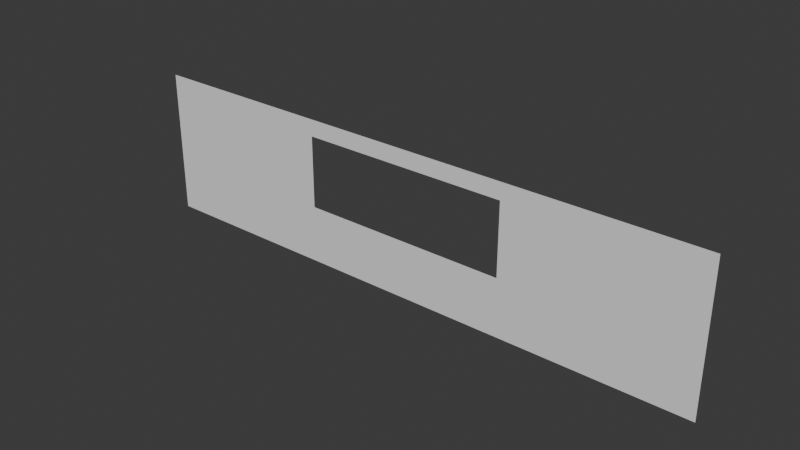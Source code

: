 # Source: WindowWall.blend  (saved by Blender 4.5.90; exported with 4.5.12 LTS)
import bpy
from mathutils import Matrix  # noqa: F401  (used for matrix-valued properties, if any)

bpy.ops.wm.read_factory_settings(use_empty=True)
scene = bpy.context.scene
scene.name = 'Scene'

# ---- collections
col_collection = bpy.data.collections.new('Collection'); scene.collection.children.link(col_collection)

# ---- world
world_world = bpy.data.worlds.new('World'); scene.world = world_world
world_world.use_nodes = True; world_world.node_tree.nodes.clear()
_N = world_world.node_tree.nodes; _L = world_world.node_tree.links
n0 = _N.new('ShaderNodeOutputWorld'); n0.name = 'World Output'; n0.location = (200, 100)
n1 = _N.new('ShaderNodeBackground'); n1.name = 'Background'; n1.location = (-200, 100)
n1.inputs[0].default_value = (0.05088, 0.05088, 0.05088, 1.0)
_L.new(n1.outputs[0], n0.inputs[0])
n0.is_active_output = True
world_world.color = (0.05088, 0.05088, 0.05088)
world_world.sun_shadow_jitter_overblur = 0.0

# ---- meshes
me_plane = bpy.data.meshes.new('Plane')
me_plane.from_pydata([(-5.0, 4.371e-08, -1.25), (5.0, 4.371e-08, -1.25), (-5.0, -4.371e-08, 1.25), (5.0, -4.371e-08, 1.25), (-1.79, -2.523e-08, 0.965), (-1.79, 2.523e-08, -0.265), (1.79, 2.523e-08, -0.265), (1.79, -2.523e-08, 0.965)], [], [(5, 4, 2, 0), (6, 5, 0, 1), (7, 6, 1, 3), (4, 7, 3, 2)])
_uv = me_plane.uv_layers.new(name='UVMap')
_uv.uv.foreach_set('vector', [0.2114, 0.2114, 0.2114, 0.7886, 0.0, 1.0, 0.0, 0.0, 0.7886, 0.2114, 0.2114, 0.2114, 0.0, 0.0, 1.0, 0.0, 0.7886, 0.7886, 0.7886, 0.2114, 1.0, 0.0, 1.0, 1.0, 0.2114, 0.7886, 0.7886, 0.7886, 1.0, 1.0, 0.0, 1.0])
me_plane.update()

# ---- objects
ob_plane = bpy.data.objects.new('Plane', me_plane)

# ---- transforms, parenting, visibility, modifiers, constraints
ob_plane.location = (0.0, 0.0, 1.25)

# ---- collection membership
col_collection.objects.link(ob_plane)

# ---- scene / render settings (as saved in the file)
scene.frame_start = 1; scene.frame_end = 250; scene.frame_set(1)
scene.render.engine = 'BLENDER_EEVEE_NEXT'
bpy.context.view_layer.update()

# ---- added for rendering (the .blend has no active camera and no usable light): camera, sun
cam_auto = bpy.data.cameras.new('AutoCamera')
cam_auto.lens = 50.0
cam_auto.sensor_width = 36.0
cam_auto.clip_end = 1000.0
ob_auto_camera = bpy.data.objects.new('AutoCamera', cam_auto)
scene.collection.objects.link(ob_auto_camera)
ob_auto_camera.location = (9.537, -11.4444, 8.8796)
ob_auto_camera.rotation_euler = (1.09748, -7.21219e-08, 0.694738)
scene.camera = ob_auto_camera
light_auto_sun = bpy.data.lights.new('AutoSun', 'SUN')
light_auto_sun.energy = 3.0
light_auto_sun.angle = 0.0523599
ob_auto_sun = bpy.data.objects.new('AutoSun', light_auto_sun)
scene.collection.objects.link(ob_auto_sun)
ob_auto_sun.rotation_euler = (0.872665, 0.174533, 0.523599)
bpy.context.view_layer.update()

